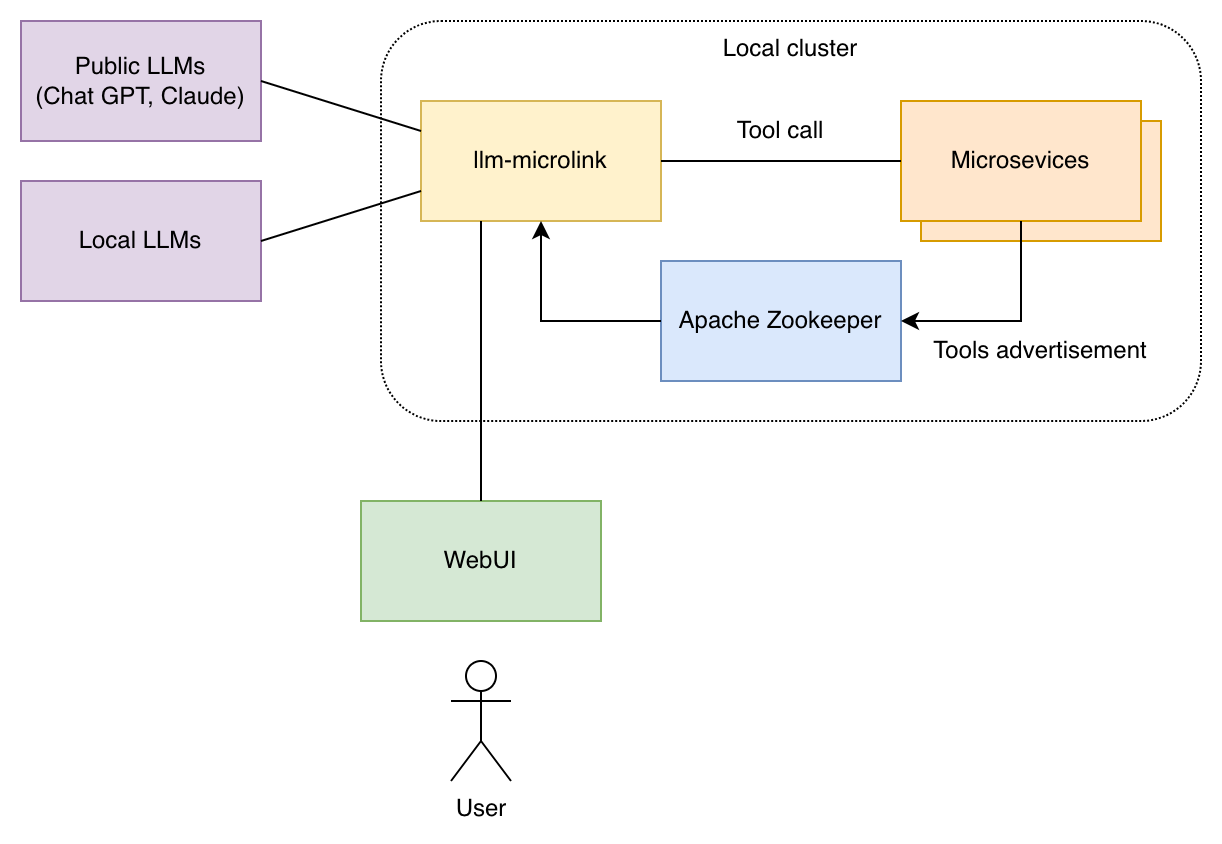

The diagram above was exported from draw.io. Its source (the exported page's mxGraphModel, read from the mxfile embedded in the PNG):
<mxGraphModel dx="1298" dy="899" grid="1" gridSize="10" guides="1" tooltips="1" connect="1" arrows="1" fold="1" page="1" pageScale="1" pageWidth="1169" pageHeight="827" math="0" shadow="0">
  <root>
    <mxCell id="0" />
    <mxCell id="1" parent="0" />
    <mxCell id="iLZ60ZtwwXA8zl5GW8DQ-1" value="Microsevices" style="rounded=0;whiteSpace=wrap;html=1;fillColor=#ffe6cc;strokeColor=#d79b00;" vertex="1" parent="1">
      <mxGeometry x="490" y="90" width="120" height="60" as="geometry" />
    </mxCell>
    <mxCell id="wmYiuwDpN8cqARyL6Gv7-74" value="Local cluster" style="rounded=1;whiteSpace=wrap;html=1;fillColor=none;dashed=1;dashPattern=1 1;verticalAlign=top;movable=1;resizable=1;rotatable=1;deletable=1;editable=1;locked=0;connectable=1;" parent="1" vertex="1">
      <mxGeometry x="220" y="40" width="410" height="200" as="geometry" />
    </mxCell>
    <mxCell id="wmYiuwDpN8cqARyL6Gv7-1" value="&lt;span style=&quot;background-color: transparent; color: light-dark(rgb(0, 0, 0), rgb(255, 255, 255));&quot;&gt;Public LLMs&lt;/span&gt;&lt;div&gt;(Chat GPT, Claude)&lt;/div&gt;" style="rounded=0;whiteSpace=wrap;html=1;fillColor=#e1d5e7;strokeColor=#9673a6;" parent="1" vertex="1">
      <mxGeometry x="40" y="40" width="120" height="60" as="geometry" />
    </mxCell>
    <mxCell id="wmYiuwDpN8cqARyL6Gv7-2" value="Local LLMs" style="rounded=0;whiteSpace=wrap;html=1;fillColor=#e1d5e7;strokeColor=#9673a6;" parent="1" vertex="1">
      <mxGeometry x="40" y="120" width="120" height="60" as="geometry" />
    </mxCell>
    <mxCell id="wmYiuwDpN8cqARyL6Gv7-4" value="llm-microlink" style="rounded=0;whiteSpace=wrap;html=1;fillColor=#fff2cc;strokeColor=#d6b656;" parent="1" vertex="1">
      <mxGeometry x="240" y="80" width="120" height="60" as="geometry" />
    </mxCell>
    <mxCell id="wmYiuwDpN8cqARyL6Gv7-5" value="" style="endArrow=none;html=1;rounded=0;exitX=1;exitY=0.5;exitDx=0;exitDy=0;entryX=0;entryY=0.25;entryDx=0;entryDy=0;" parent="1" source="wmYiuwDpN8cqARyL6Gv7-1" target="wmYiuwDpN8cqARyL6Gv7-4" edge="1">
      <mxGeometry width="50" height="50" relative="1" as="geometry">
        <mxPoint x="400" y="250" as="sourcePoint" />
        <mxPoint x="450" y="200" as="targetPoint" />
      </mxGeometry>
    </mxCell>
    <mxCell id="wmYiuwDpN8cqARyL6Gv7-6" value="" style="endArrow=none;html=1;rounded=0;exitX=1;exitY=0.5;exitDx=0;exitDy=0;entryX=0;entryY=0.75;entryDx=0;entryDy=0;" parent="1" source="wmYiuwDpN8cqARyL6Gv7-2" target="wmYiuwDpN8cqARyL6Gv7-4" edge="1">
      <mxGeometry width="50" height="50" relative="1" as="geometry">
        <mxPoint x="400" y="250" as="sourcePoint" />
        <mxPoint x="450" y="200" as="targetPoint" />
      </mxGeometry>
    </mxCell>
    <mxCell id="wmYiuwDpN8cqARyL6Gv7-7" value="WebUI" style="rounded=0;whiteSpace=wrap;html=1;fillColor=#d5e8d4;strokeColor=#82b366;" parent="1" vertex="1">
      <mxGeometry x="210" y="280" width="120" height="60" as="geometry" />
    </mxCell>
    <mxCell id="wmYiuwDpN8cqARyL6Gv7-8" value="User" style="shape=umlActor;verticalLabelPosition=bottom;verticalAlign=top;html=1;outlineConnect=0;" parent="1" vertex="1">
      <mxGeometry x="255" y="360" width="30" height="60" as="geometry" />
    </mxCell>
    <mxCell id="wmYiuwDpN8cqARyL6Gv7-9" value="" style="endArrow=none;html=1;rounded=0;exitX=0.25;exitY=1;exitDx=0;exitDy=0;" parent="1" source="wmYiuwDpN8cqARyL6Gv7-4" target="wmYiuwDpN8cqARyL6Gv7-7" edge="1">
      <mxGeometry width="50" height="50" relative="1" as="geometry">
        <mxPoint x="400" y="250" as="sourcePoint" />
        <mxPoint x="450" y="200" as="targetPoint" />
      </mxGeometry>
    </mxCell>
    <mxCell id="wmYiuwDpN8cqARyL6Gv7-14" value="Microsevices" style="rounded=0;whiteSpace=wrap;html=1;fillColor=#ffe6cc;strokeColor=#d79b00;" parent="1" vertex="1">
      <mxGeometry x="480" y="80" width="120" height="60" as="geometry" />
    </mxCell>
    <mxCell id="wmYiuwDpN8cqARyL6Gv7-15" value="" style="endArrow=none;html=1;rounded=0;" parent="1" source="wmYiuwDpN8cqARyL6Gv7-4" target="wmYiuwDpN8cqARyL6Gv7-14" edge="1">
      <mxGeometry width="50" height="50" relative="1" as="geometry">
        <mxPoint x="400" y="250" as="sourcePoint" />
        <mxPoint x="450" y="200" as="targetPoint" />
      </mxGeometry>
    </mxCell>
    <mxCell id="wmYiuwDpN8cqARyL6Gv7-16" value="Tool call" style="text;html=1;whiteSpace=wrap;strokeColor=none;fillColor=none;align=center;verticalAlign=middle;rounded=0;" parent="1" vertex="1">
      <mxGeometry x="360" y="80" width="120" height="30" as="geometry" />
    </mxCell>
    <mxCell id="2m1Ij3HBPlkgXzsgPRzT-1" value="Apache Zookeeper" style="rounded=0;whiteSpace=wrap;html=1;fillColor=#dae8fc;strokeColor=#6c8ebf;" vertex="1" parent="1">
      <mxGeometry x="360" y="160" width="120" height="60" as="geometry" />
    </mxCell>
    <mxCell id="2m1Ij3HBPlkgXzsgPRzT-2" value="" style="endArrow=classic;html=1;rounded=0;" edge="1" parent="1" source="wmYiuwDpN8cqARyL6Gv7-14" target="2m1Ij3HBPlkgXzsgPRzT-1">
      <mxGeometry width="50" height="50" relative="1" as="geometry">
        <mxPoint x="560" y="450" as="sourcePoint" />
        <mxPoint x="610" y="400" as="targetPoint" />
        <Array as="points">
          <mxPoint x="540" y="190" />
        </Array>
      </mxGeometry>
    </mxCell>
    <mxCell id="2m1Ij3HBPlkgXzsgPRzT-5" value="" style="endArrow=classic;html=1;rounded=0;" edge="1" parent="1" source="2m1Ij3HBPlkgXzsgPRzT-1" target="wmYiuwDpN8cqARyL6Gv7-4">
      <mxGeometry width="50" height="50" relative="1" as="geometry">
        <mxPoint x="560" y="450" as="sourcePoint" />
        <mxPoint x="610" y="400" as="targetPoint" />
        <Array as="points">
          <mxPoint x="300" y="190" />
        </Array>
      </mxGeometry>
    </mxCell>
    <mxCell id="2m1Ij3HBPlkgXzsgPRzT-6" value="Tools advertisement" style="text;html=1;whiteSpace=wrap;strokeColor=none;fillColor=none;align=center;verticalAlign=middle;rounded=0;" vertex="1" parent="1">
      <mxGeometry x="490" y="190" width="120" height="30" as="geometry" />
    </mxCell>
  </root>
</mxGraphModel>